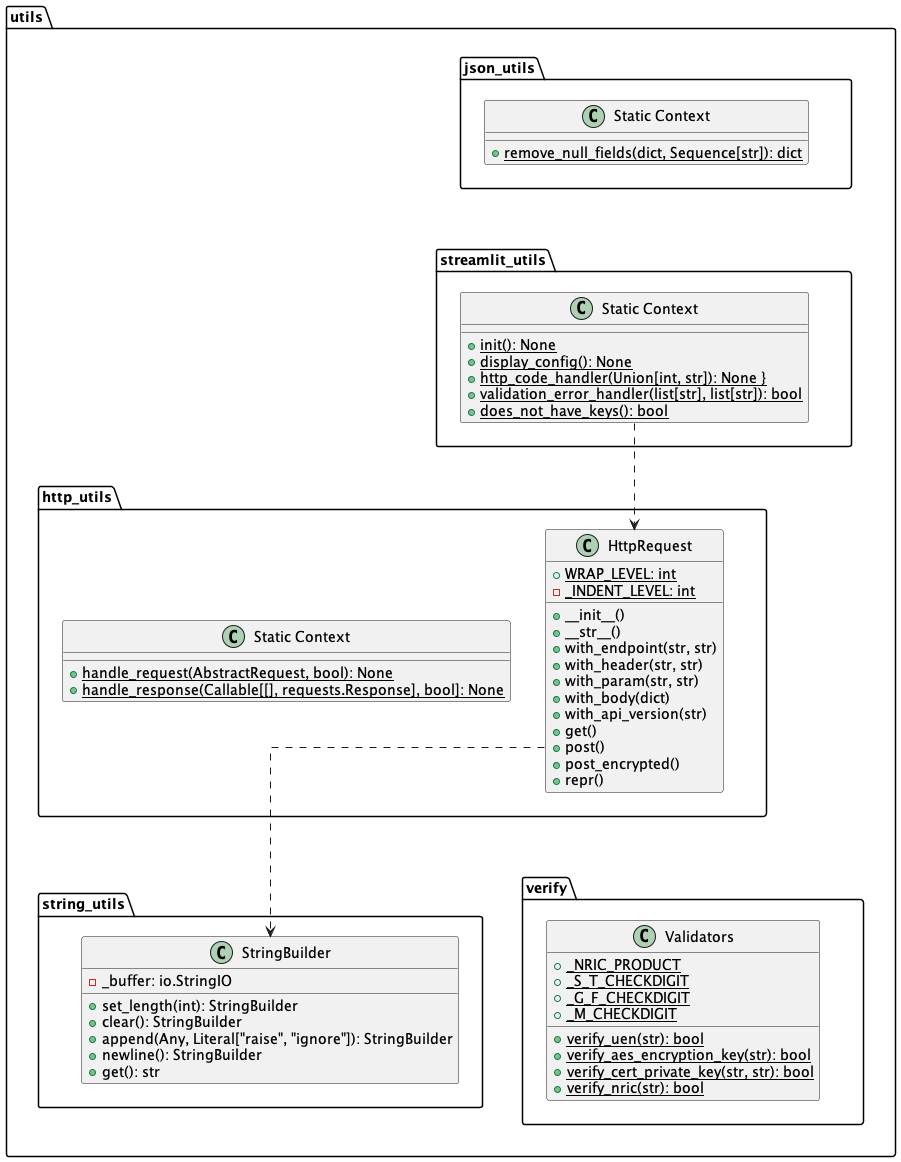

The diagram above was rendered by PlantUML. Its source (embedded in the PNG):
@startuml
skinparam linetype polyline
skinparam linetype ortho

package utils {
    package http_utils {
        class "Static Context" {
            + handle_request(AbstractRequest, bool): None {static}
            + handle_response(Callable[[], requests.Response], bool]: None {static}
        }

        class HttpRequest {
            + WRAP_LEVEL: int {static}
            - _INDENT_LEVEL: int {static}

            + __init__()
            + __str__()
            + with_endpoint(str, str)
            + with_header(str, str)
            + with_param(str, str)
            + with_body(dict)
            + with_api_version(str)
            + get()
            + post()
            + post_encrypted()
            + repr()
        }
    }

    package json_utils {
        class "Static Context" {
            + remove_null_fields(dict, Sequence[str]): dict {static}
        }
    }

    package streamlit_utils {
        class "Static Context" as susc {
            + init(): None {static}
            + display_config(): None {static}
            + http_code_handler(Union[int, str]): None {static}}
            + validation_error_handler(list[str], list[str]): bool {static}
            + does_not_have_keys(): bool {static}
        }
    }

    package string_utils {
        class StringBuilder {
            - _buffer: io.StringIO
            + set_length(int): StringBuilder
            + clear(): StringBuilder
            + append(Any, Literal["raise", "ignore"]): StringBuilder
            + newline(): StringBuilder
            + get(): str
        }
    }

    package verify {
        class Validators {
            + _NRIC_PRODUCT {static}
            + _S_T_CHECKDIGIT {static}
            + _G_F_CHECKDIGIT {static}
            + _M_CHECKDIGIT {static}

            + verify_uen(str): bool {static}
            + verify_aes_encryption_key(str): bool {static}
            + verify_cert_private_key(str, str): bool {static}
            + verify_nric(str): bool {static}
        }
    }

    string_utils --up[hidden]-> http_utils
    streamlit_utils --up[hidden]-> json_utils
    verify --up[hidden]-> http_utils
}

HttpRequest ..> StringBuilder
susc ..> HttpRequest
@enduml